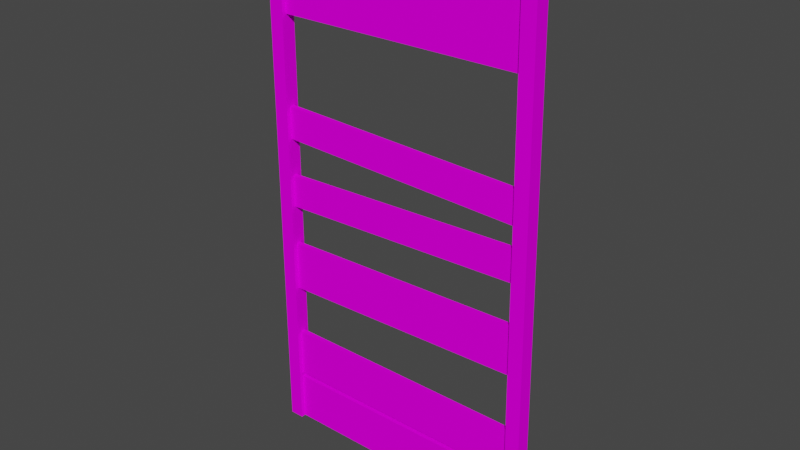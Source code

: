 # Source: 9zebriny_c1.blend  (saved by Blender 2.82.7; exported with 4.5.12 LTS)
import bpy
from mathutils import Matrix  # noqa: F401  (used for matrix-valued properties, if any)

bpy.ops.wm.read_factory_settings(use_empty=True)
scene = bpy.context.scene
scene.name = 'Scene'

# ---- collections
col_collection = bpy.data.collections.new('Collection'); scene.collection.children.link(col_collection)

# ---- images (referenced by path relative to the original .blend; pixels are not part of the script)
import os
ASSET_DIR = os.environ.get("B2B_ASSET_DIR", "")  # directory of the original .blend (textures are referenced by path, not embedded)
HERE = os.path.dirname(os.path.abspath(__file__))  # packed textures are extracted next to this script under _unpacked/

def load_image(name, relpath, width, height, colorspace="sRGB"):
    """Load a texture the original file referenced (path relative to the .blend, or extracted next to this script)."""
    p = next((c for c in (os.path.join(HERE, relpath), os.path.join(ASSET_DIR, relpath)) if relpath and os.path.exists(c)), "")
    if p:
        img = bpy.data.images.load(p, check_existing=True)
        img.name = name
    else:  # same state as the original file: an image datablock whose file is absent (Cycles renders it pink)
        img = bpy.data.images.new(name, width, height)
        img.source = "FILE"
        img.filepath = "//" + (relpath or name)
    img.colorspace_settings.name = colorspace
    return img
img_0vprkna_bmp = load_image('0vprkna.bmp', '0vprkna.bmp', 1024, 1024, 'sRGB')
img_0rpk_bmp = load_image('0rpk.bmp', '0rpk.bmp', 1024, 1024, 'sRGB')

# ---- materials (node trees are filled in below, after node groups)
mat_0vprkna_bmp = bpy.data.materials.new('0vprkna.bmp')
mat_0vprkna_bmp.use_transparent_shadow = False
mat_0rpk_bmp = bpy.data.materials.new('0rpk.bmp')
mat_0rpk_bmp.use_transparent_shadow = False

# ---- material node trees
mat_0vprkna_bmp.use_nodes = True; mat_0vprkna_bmp.node_tree.nodes.clear()
_N = mat_0vprkna_bmp.node_tree.nodes; _L = mat_0vprkna_bmp.node_tree.links
n0 = _N.new('ShaderNodeOutputMaterial'); n0.name = 'Material Output'; n0.location = (300, 300)
n1 = _N.new('ShaderNodeBsdfPrincipled'); n1.name = 'Principled BSDF'; n1.location = (10, 300)
n1.distribution = 'GGX'
n1.subsurface_method = 'BURLEY'
n1.inputs[2].default_value = 0.0
n1.inputs[3].default_value = 1.45
n1.inputs[13].default_value = 0.0
n1.inputs[27].default_value = (0.0, 0.0, 0.0, 1.0)
n1.inputs[28].default_value = 1.0
n2 = _N.new('ShaderNodeTexImage'); n2.name = 'Image Texture'; n2.location = (0, 0)
n2.image = img_0vprkna_bmp
_L.new(n1.outputs[0], n0.inputs[0])
_L.new(n2.outputs[0], n1.inputs[0])
n0.is_active_output = True
mat_0rpk_bmp.use_nodes = True; mat_0rpk_bmp.node_tree.nodes.clear()
_N = mat_0rpk_bmp.node_tree.nodes; _L = mat_0rpk_bmp.node_tree.links
n0 = _N.new('ShaderNodeOutputMaterial'); n0.name = 'Material Output'; n0.location = (300, 300)
n1 = _N.new('ShaderNodeBsdfPrincipled'); n1.name = 'Principled BSDF'; n1.location = (10, 300)
n1.distribution = 'GGX'
n1.subsurface_method = 'BURLEY'
n1.inputs[2].default_value = 0.0
n1.inputs[3].default_value = 1.45
n1.inputs[13].default_value = 0.0
n1.inputs[27].default_value = (0.0, 0.0, 0.0, 1.0)
n1.inputs[28].default_value = 1.0
n2 = _N.new('ShaderNodeTexImage'); n2.name = 'Image Texture'; n2.location = (0, 0)
n2.image = img_0rpk_bmp
_L.new(n1.outputs[0], n0.inputs[0])
_L.new(n2.outputs[0], n1.inputs[0])
n0.is_active_output = True

# ---- world
world_world = bpy.data.worlds.new('World'); scene.world = world_world
world_world.use_nodes = True; world_world.node_tree.nodes.clear()
_N = world_world.node_tree.nodes; _L = world_world.node_tree.links
n0 = _N.new('ShaderNodeOutputWorld'); n0.name = 'World Output'; n0.location = (300, 300)
n1 = _N.new('ShaderNodeBackground'); n1.name = 'Background'; n1.location = (10, 300)
n1.inputs[0].default_value = (0.05088, 0.05088, 0.05088, 1.0)
_L.new(n1.outputs[0], n0.inputs[0])
n0.is_active_output = True
world_world.color = (0.05088, 0.05088, 0.05088)
world_world.use_sun_shadow = False
world_world.sun_shadow_jitter_overblur = 0.0

# ---- meshes
me_zebriny = bpy.data.meshes.new('zebriny')
me_zebriny.from_pydata([(-0.525, -0.01078, -0.8663), (-0.525, -0.01078, -0.6644), (-0.525, 0.01078, -0.8663), (-0.525, 0.01078, -0.6644), (0.5296, -0.01078, -0.8663), (0.5296, -0.01078, -0.6644), (0.5296, 0.01078, -0.8663), (0.5296, 0.01078, -0.6644), (-0.525, -0.01078, -1.088), (-0.525, -0.01078, -0.8856), (-0.525, 0.01078, -1.088), (-0.525, 0.01078, -0.8856), (0.525, -0.01078, -1.088), (0.5296, -0.01078, -0.8856), (0.525, 0.01078, -1.088), (0.5296, 0.01078, -0.8856), (-0.5838, -0.02942, 1.089), (-0.525, -0.02942, 1.089), (-0.5838, 0.02942, 1.089), (-0.525, 0.02942, 1.089), (-0.5838, -0.02942, -1.089), (-0.525, -0.02942, -1.089), (-0.5838, 0.02942, -1.089), (-0.525, 0.02942, -1.089), (-0.5838, -0.02942, -1.089), (-0.5838, 0.02942, 1.089), (-0.5838, -0.02942, 1.089), (-0.5838, 0.02942, -1.089), (-0.5838, 0.02942, -1.089), (-0.525, 0.02942, 1.089), (-0.5838, 0.02942, 1.089), (-0.525, 0.02942, -1.089), (-0.525, -0.02942, 1.089), (-0.525, -0.02942, -1.089), (-0.525, 0.02942, -1.089), (-0.525, 0.02942, 1.089), (-0.5838, -0.02942, 1.089), (-0.5838, -0.02942, -1.089), (-0.525, -0.02942, -1.089), (-0.525, -0.02942, 1.089), (-0.525, 0.01078, -1.088), (0.525, 0.01078, -1.088), (0.525, -0.01078, -1.088), (-0.525, -0.01078, -1.088), (-0.525, 0.01078, -0.8856), (0.5296, 0.01078, -0.8856), (0.5296, -0.01078, -0.8856), (-0.525, -0.01078, -0.8856), (-0.525, -0.01078, -0.6644), (0.5296, -0.01078, -0.6644), (-0.525, 0.01078, -0.8663), (-0.525, 0.01078, -0.6644), (0.5296, 0.01078, -0.6644), (0.5296, 0.01078, -0.8663), (-0.525, -0.01078, -0.8663), (0.5296, -0.01078, -0.8663)], [], [(1, 0, 5), (4, 5, 0), (3, 48, 7), (49, 7, 48), (2, 51, 6), (52, 6, 51), (54, 50, 55), (53, 55, 50), (9, 8, 13), (12, 13, 8), (11, 47, 15), (46, 15, 47), (10, 44, 14), (45, 14, 44), (43, 40, 42), (41, 42, 40), (18, 16, 19), (17, 19, 16), (21, 20, 23), (22, 23, 20), (39, 36, 38), (37, 38, 36), (35, 32, 34), (33, 34, 32), (30, 29, 28), (31, 28, 29), (26, 25, 24), (27, 24, 25)])
me_zebriny.polygons.foreach_set('use_smooth', [True] * 28)
me_zebriny.polygons.foreach_set('material_index', [0, 0, 0, 0, 0, 0, 0, 0, 0, 0, 0, 0, 0, 0, 0, 0, 1, 1, 1, 1, 1, 1, 1, 1, 1, 1, 1, 1])
_uv = me_zebriny.uv_layers.new(name='UVMap')
_uv.uv.foreach_set('vector', [-0.09419, -0.0004997, -0.1825, -0.0004997, -0.09419, -0.9995, -0.1825, -0.9995, -0.09419, -0.9995, -0.1825, -0.0004997, 0.1196, -0.0004996, 0.1004, -0.0004997, 0.1196, -0.9995, 0.1004, -0.9995, 0.1196, -0.9995, 0.1004, -0.0004997, 0.4025, -0.0004996, 0.3142, -0.0004996, 0.4025, -0.9995, 0.3142, -0.9995, 0.4025, -0.9995, 0.3142, -0.0004996, 0.1196, -0.0004997, 0.1004, -0.0004996, 0.1196, -0.9995, 0.1004, -0.9995, 0.1196, -0.9995, 0.1004, -0.0004996, -0.2116, -0.0004998, -0.3, -0.0004998, -0.2116, -0.9995, -0.3, -0.9995, -0.2116, -0.9995, -0.3, -0.0004998, 0.1196, -0.0004997, 0.1004, -0.0004998, 0.1196, -0.9995, 0.1004, -0.9995, 0.1196, -0.9995, 0.1004, -0.0004998, 0.52, -0.0004997, 0.4316, -0.0004997, 0.52, -0.9995, 0.4316, -0.9995, 0.52, -0.9995, 0.4316, -0.0004997, 0.1196, -0.0004998, 0.1004, -0.0004997, 0.1196, -0.9995, 0.1004, -0.9995, 0.1196, -0.9995, 0.1004, -0.0004997, 0.000195, 1.168, 0.0001949, 0.1691, 0.3898, 1.168, 0.3898, 0.1691, 0.3898, 1.168, 0.0001949, 0.1691, 0.0001948, 0.1691, 0.3898, 0.1691, 0.0001947, 1.168, 0.3898, 1.168, 0.0001947, 1.168, 0.3898, 0.1691, 0.3898, -0.0004995, 0.0001949, -0.0004995, 0.3898, -0.9995, 0.0001949, -0.9995, 0.3898, -0.9995, 0.0001949, -0.0004995, 0.8456, -0.0004995, 0.456, -0.0004995, 0.8456, -0.9995, 0.456, -0.9995, 0.8456, -0.9995, 0.456, -0.0004995, 0.3898, -0.0004995, 0.0001947, -0.0004995, 0.3898, -0.9995, 0.0001947, -0.9995, 0.3898, -0.9995, 0.0001947, -0.0004995, -0.06597, -0.0004995, -0.4556, -0.0004995, -0.06597, -0.9995, -0.4556, -0.9995, -0.06597, -0.9995, -0.4556, -0.0004995])
me_zebriny.materials.append(mat_0vprkna_bmp)
me_zebriny.materials.append(mat_0rpk_bmp)
me_zebriny.use_remesh_fix_poles = True
me_zebriny.use_remesh_preserve_attributes = False
me_zebriny.use_mirror_vertex_groups = False
me_zebriny.update()
me_zebriny_001 = bpy.data.meshes.new('zebriny.001')
me_zebriny_001.from_pydata([(0.4881, -0.02942, 1.089), (0.5469, -0.02942, 1.089), (0.4881, 0.02942, 1.089), (0.5469, 0.02942, 1.089), (0.525, -0.02942, -1.089), (0.5838, -0.02942, -1.089), (0.525, 0.02942, -1.089), (0.5838, 0.02942, -1.089), (-0.525, -0.01078, 0.6858), (-0.525, -0.01078, 1.01), (-0.525, 0.01078, 0.6858), (-0.525, 0.01078, 1.01), (0.5039, -0.01078, 0.6858), (0.4881, -0.01078, 1.01), (0.5039, 0.01078, 0.6858), (0.4881, 0.01078, 1.01), (0.5469, -0.02942, 1.089), (0.4881, -0.02942, 1.089), (0.5838, -0.02942, -1.089), (0.525, -0.02942, -1.089), (0.5469, 0.02942, 1.089), (0.5469, -0.02942, 1.089), (0.5838, 0.02942, -1.089), (0.5838, -0.02942, -1.089), (0.4881, 0.02942, 1.089), (0.5469, 0.02942, 1.089), (0.525, 0.02942, -1.089), (0.5838, 0.02942, -1.089), (0.4881, -0.02942, 1.089), (0.4881, 0.02942, 1.089), (0.525, -0.02942, -1.089), (0.525, 0.02942, -1.089), (-0.525, -0.01078, 1.01), (0.4881, -0.01078, 1.01), (-0.525, 0.01078, 1.01), (0.4881, 0.01078, 1.01), (-0.525, -0.01078, 0.6858), (-0.525, 0.01078, 0.6858), (0.5039, -0.01078, 0.6858), (0.5039, 0.01078, 0.6858)], [], [(9, 8, 13), (12, 13, 8), (11, 32, 15), (33, 15, 32), (10, 34, 14), (35, 14, 34), (36, 37, 38), (39, 38, 37), (2, 0, 3), (1, 3, 0), (5, 4, 7), (6, 7, 4), (16, 17, 18), (19, 18, 17), (20, 21, 22), (23, 22, 21), (24, 25, 26), (27, 26, 25), (28, 29, 30), (31, 30, 29)])
me_zebriny_001.polygons.foreach_set('use_smooth', [True] * 20)
me_zebriny_001.polygons.foreach_set('material_index', [0, 0, 0, 0, 0, 0, 0, 0, 1, 1, 1, 1, 1, 1, 1, 1, 1, 1, 1, 1])
_uv = me_zebriny_001.uv_layers.new(name='UVMap')
_uv.uv.foreach_set('vector', [0.2199, -0.0004995, 0.0001102, -0.0004996, 0.2199, -0.9995, 0.00011, -0.9995, 0.2199, -0.9995, 0.0001102, -0.0004996, 0.1196, -0.0004995, 0.1004, -0.0004995, 0.1196, -0.9995, 0.1004, -0.9995, 0.1196, -0.9995, 0.1004, -0.0004995, 0.2199, -0.0004995, 0.0001099, -0.0004995, 0.2199, -0.9995, 0.0001102, -0.9995, 0.2199, -0.9995, 0.0001099, -0.0004995, 0.1196, -0.0004996, 0.1004, -0.0004995, 0.1196, -0.9995, 0.1004, -0.9995, 0.1196, -0.9995, 0.1004, -0.0004995, 0.000195, 1.168, 0.0001949, 0.1691, 0.3898, 1.168, 0.3898, 0.1691, 0.3898, 1.168, 0.0001949, 0.1691, 0.0001948, 0.1691, 0.3898, 0.1691, 0.0001947, 1.168, 0.3898, 1.168, 0.0001947, 1.168, 0.3898, 0.1691, 0.3898, -0.0004995, 0.0001949, -0.0004995, 0.3898, -0.9995, 0.0001949, -0.9995, 0.3898, -0.9995, 0.0001949, -0.0004995, 0.8456, -0.0004995, 0.456, -0.0004995, 0.8456, -0.9995, 0.456, -0.9995, 0.8456, -0.9995, 0.456, -0.0004995, 0.3898, -0.0004995, 0.0001947, -0.0004995, 0.3898, -0.9995, 0.0001947, -0.9995, 0.3898, -0.9995, 0.0001947, -0.0004995, -0.06597, -0.0004995, -0.4556, -0.0004995, -0.06597, -0.9995, -0.4556, -0.9995, -0.06597, -0.9995, -0.4556, -0.0004995])
me_zebriny_001.materials.append(mat_0vprkna_bmp)
me_zebriny_001.materials.append(mat_0rpk_bmp)
me_zebriny_001.use_remesh_fix_poles = True
me_zebriny_001.use_remesh_preserve_attributes = False
me_zebriny_001.use_mirror_vertex_groups = False
me_zebriny_001.update()
me_zebriny_002 = bpy.data.meshes.new('zebriny.002')
me_zebriny_002.from_pydata([(-0.525, -0.01078, -0.4544), (-0.525, -0.01078, -0.2524), (-0.525, 0.01078, -0.4544), (-0.525, 0.01078, -0.2524), (0.52, -0.01078, -0.4257), (0.52, -0.01078, -0.2238), (0.52, 0.01078, -0.4257), (0.52, 0.01078, -0.2238), (-0.525, -0.01078, -0.2524), (0.52, -0.01078, -0.2238), (-0.525, 0.01078, -0.2524), (0.52, 0.01078, -0.2238), (-0.525, -0.01078, -0.4544), (-0.525, 0.01078, -0.4544), (0.52, -0.01078, -0.4257), (0.52, 0.01078, -0.4257)], [], [(1, 0, 5), (4, 5, 0), (3, 8, 7), (9, 7, 8), (2, 10, 6), (11, 6, 10), (12, 13, 14), (15, 14, 13)])
me_zebriny_002.polygons.foreach_set('use_smooth', [True] * 8)
_uv = me_zebriny_002.uv_layers.new(name='UVMap')
_uv.uv.foreach_set('vector', [-0.09419, -0.0004997, -0.1825, -0.0004997, -0.09419, -0.9995, -0.1825, -0.9995, -0.09419, -0.9995, -0.1825, -0.0004997, 0.1196, -0.0004996, 0.1004, -0.0004997, 0.1196, -0.9995, 0.1004, -0.9995, 0.1196, -0.9995, 0.1004, -0.0004997, 0.4025, -0.0004996, 0.3142, -0.0004996, 0.4025, -0.9995, 0.3142, -0.9995, 0.4025, -0.9995, 0.3142, -0.0004996, 0.1196, -0.0004997, 0.1004, -0.0004996, 0.1196, -0.9995, 0.1004, -0.9995, 0.1196, -0.9995, 0.1004, -0.0004996])
me_zebriny_002.materials.append(mat_0vprkna_bmp)
me_zebriny_002.materials.append(mat_0rpk_bmp)
me_zebriny_002.use_remesh_fix_poles = True
me_zebriny_002.use_remesh_preserve_attributes = False
me_zebriny_002.use_mirror_vertex_groups = False
me_zebriny_002.update()
me_zebriny_003 = bpy.data.meshes.new('zebriny.003')
me_zebriny_003.from_pydata([(-0.525, -0.01078, -0.08634), (-0.525, -0.01078, 0.04398), (-0.525, 0.01078, -0.08634), (-0.525, 0.01078, 0.04398), (0.5102, -0.01078, -0.05381), (0.5102, -0.01078, 0.0765), (0.5102, 0.01078, -0.05381), (0.5102, 0.01078, 0.0765), (-0.525, -0.01078, 0.04398), (0.5102, -0.01078, 0.0765), (-0.525, 0.01078, 0.04398), (0.5102, 0.01078, 0.0765), (-0.525, -0.01078, -0.08634), (-0.525, 0.01078, -0.08634), (0.5102, -0.01078, -0.05381), (0.5102, 0.01078, -0.05381)], [], [(1, 0, 5), (4, 5, 0), (3, 8, 7), (9, 7, 8), (2, 10, 6), (11, 6, 10), (12, 13, 14), (15, 14, 13)])
me_zebriny_003.polygons.foreach_set('use_smooth', [True] * 8)
_uv = me_zebriny_003.uv_layers.new(name='UVMap')
_uv.uv.foreach_set('vector', [-0.0144, -0.0004996, -0.1027, -0.0004996, -0.0144, -0.9995, -0.1027, -0.9995, -0.0144, -0.9995, -0.1027, -0.0004996, 0.1196, -0.0004995, 0.1004, -0.0004996, 0.1196, -0.9995, 0.1004, -0.9995, 0.1196, -0.9995, 0.1004, -0.0004996, 0.3227, -0.0004995, 0.2344, -0.0004995, 0.3227, -0.9995, 0.2344, -0.9995, 0.3227, -0.9995, 0.2344, -0.0004995, 0.1196, -0.0004996, 0.1004, -0.0004995, 0.1196, -0.9995, 0.1004, -0.9995, 0.1196, -0.9995, 0.1004, -0.0004995])
me_zebriny_003.materials.append(mat_0vprkna_bmp)
me_zebriny_003.materials.append(mat_0rpk_bmp)
me_zebriny_003.use_remesh_fix_poles = True
me_zebriny_003.use_remesh_preserve_attributes = False
me_zebriny_003.use_mirror_vertex_groups = False
me_zebriny_003.update()
me_zebriny_004 = bpy.data.meshes.new('zebriny.004')
me_zebriny_004.from_pydata([(-0.525, -0.01078, 0.1992), (-0.525, -0.01078, 0.3295), (-0.525, 0.01078, 0.1992), (-0.525, 0.01078, 0.3295), (0.507, -0.01078, 0.1613), (0.507, -0.01078, 0.2916), (0.507, 0.01078, 0.1613), (0.507, 0.01078, 0.2916), (-0.525, -0.01078, 0.3295), (0.507, -0.01078, 0.2916), (-0.525, 0.01078, 0.3295), (0.507, 0.01078, 0.2916), (-0.525, -0.01078, 0.1992), (-0.525, 0.01078, 0.1992), (0.507, -0.01078, 0.1613), (0.507, 0.01078, 0.1613)], [], [(1, 0, 5), (4, 5, 0), (3, 8, 7), (9, 7, 8), (2, 10, 6), (11, 6, 10), (12, 13, 14), (15, 14, 13)])
me_zebriny_004.polygons.foreach_set('use_smooth', [True] * 8)
_uv = me_zebriny_004.uv_layers.new(name='UVMap')
_uv.uv.foreach_set('vector', [-0.0144, -0.0004996, -0.1027, -0.0004996, -0.0144, -0.9995, -0.1027, -0.9995, -0.0144, -0.9995, -0.1027, -0.0004996, 0.1196, -0.0004995, 0.1004, -0.0004996, 0.1196, -0.9995, 0.1004, -0.9995, 0.1196, -0.9995, 0.1004, -0.0004996, 0.3227, -0.0004995, 0.2344, -0.0004995, 0.3227, -0.9995, 0.2344, -0.9995, 0.3227, -0.9995, 0.2344, -0.0004995, 0.1196, -0.0004996, 0.1004, -0.0004995, 0.1196, -0.9995, 0.1004, -0.9995, 0.1196, -0.9995, 0.1004, -0.0004995])
me_zebriny_004.materials.append(mat_0vprkna_bmp)
me_zebriny_004.materials.append(mat_0rpk_bmp)
me_zebriny_004.use_remesh_fix_poles = True
me_zebriny_004.use_remesh_preserve_attributes = False
me_zebriny_004.use_mirror_vertex_groups = False
me_zebriny_004.update()

# ---- objects
ob_object01 = bpy.data.objects.new('Object01', me_zebriny)
ob_object02 = bpy.data.objects.new('Object02', me_zebriny_001)
ob_object03 = bpy.data.objects.new('Object03', me_zebriny_002)
ob_object04 = bpy.data.objects.new('Object04', me_zebriny_003)
ob_object05 = bpy.data.objects.new('Object05', me_zebriny_004)

# ---- transforms, parenting, visibility, modifiers, constraints
ob_object01.location = (0.007067, 3.885, -0.01658)
ob_object01.lineart.crease_threshold = 0.0
ob_object02.location = (0.007067, 3.885, -0.01658)
ob_object02.lineart.crease_threshold = 0.0
ob_object03.location = (0.007067, 3.885, -0.01658)
ob_object03.lineart.crease_threshold = 0.0
ob_object04.location = (0.007067, 3.885, -0.01658)
ob_object04.lineart.crease_threshold = 0.0
ob_object05.location = (0.007067, 3.885, -0.01658)
ob_object05.lineart.crease_threshold = 0.0

# ---- collection membership
col_collection.objects.link(ob_object01)
col_collection.objects.link(ob_object02)
col_collection.objects.link(ob_object03)
col_collection.objects.link(ob_object04)
col_collection.objects.link(ob_object05)

# ---- scene / render settings (as saved in the file)
scene.frame_start = 1; scene.frame_end = 250; scene.frame_set(1)
scene.render.engine = 'BLENDER_EEVEE_NEXT'
scene.cycles.use_denoising = False
scene.cycles.samples = 128
scene.cycles.sampling_pattern = 'TABULATED_SOBOL'
scene.cycles.use_adaptive_sampling = False
scene.cycles.use_light_tree = False
scene.view_settings.view_transform = 'Filmic'
bpy.context.view_layer.update()

# ---- added for rendering (the .blend has no active camera and no usable light): camera, sun
cam_auto = bpy.data.cameras.new('AutoCamera')
cam_auto.lens = 50.0
cam_auto.sensor_width = 36.0
cam_auto.clip_end = 1000.0
ob_auto_camera = bpy.data.objects.new('AutoCamera', cam_auto)
scene.collection.objects.link(ob_auto_camera)
ob_auto_camera.location = (2.29478, 1.13933, 1.81359)
ob_auto_camera.rotation_euler = (1.09748, -7.21219e-08, 0.694738)
scene.camera = ob_auto_camera
light_auto_sun = bpy.data.lights.new('AutoSun', 'SUN')
light_auto_sun.energy = 3.0
light_auto_sun.angle = 0.0523599
ob_auto_sun = bpy.data.objects.new('AutoSun', light_auto_sun)
scene.collection.objects.link(ob_auto_sun)
ob_auto_sun.rotation_euler = (0.872665, 0.174533, 0.523599)
bpy.context.view_layer.update()
